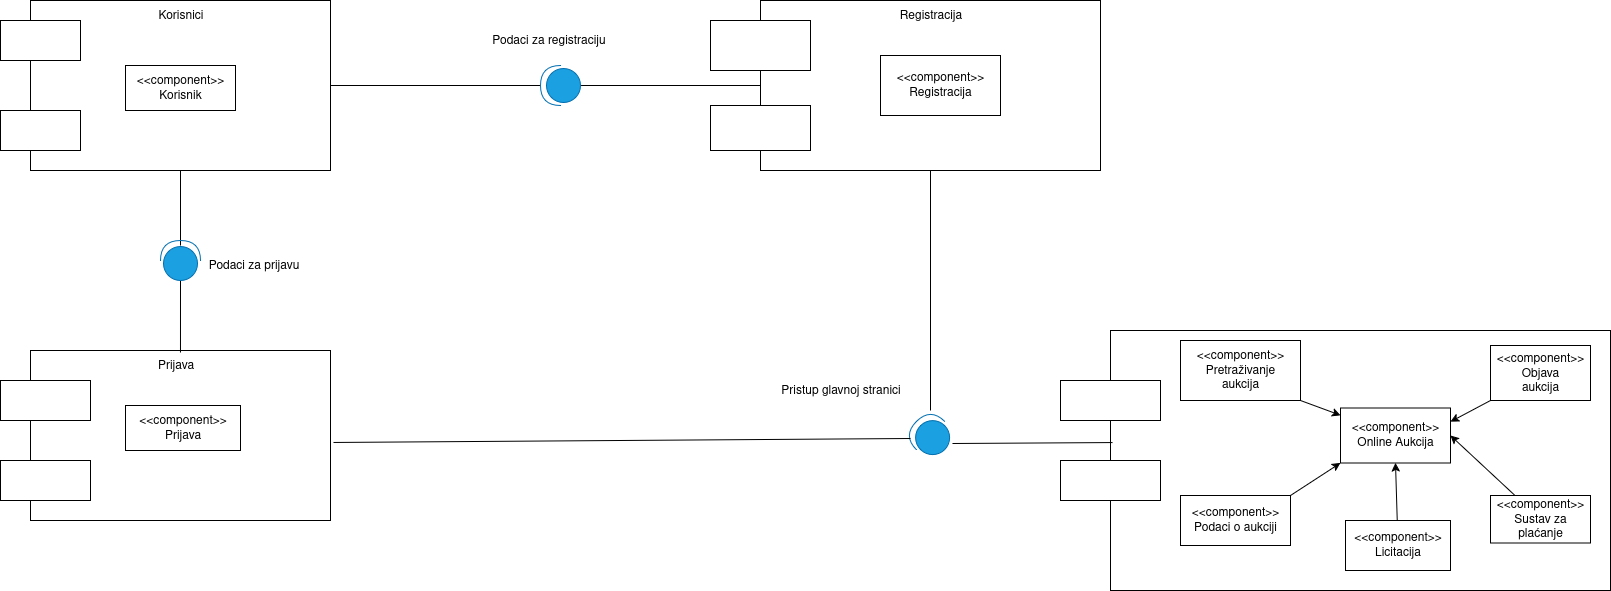

The diagram above was exported from draw.io. Its source (the exported page's mxGraphModel, read from the mxfile embedded in the PNG):
<mxGraphModel dx="1426" dy="741" grid="1" gridSize="10" guides="1" tooltips="1" connect="1" arrows="1" fold="1" page="1" pageScale="1" pageWidth="900" pageHeight="1600" background="#ffffff" math="0" shadow="0">
  <root>
    <mxCell id="0" />
    <mxCell id="1" parent="0" />
    <mxCell id="14FmyEmeMZrpgVxtt077-1" value="" style="rounded=0;whiteSpace=wrap;html=1;" parent="1" vertex="1">
      <mxGeometry x="40" y="40" width="300" height="170" as="geometry" />
    </mxCell>
    <mxCell id="14FmyEmeMZrpgVxtt077-2" value="" style="rounded=0;whiteSpace=wrap;html=1;" parent="1" vertex="1">
      <mxGeometry x="10" y="60" width="80" height="40" as="geometry" />
    </mxCell>
    <mxCell id="14FmyEmeMZrpgVxtt077-3" value="" style="rounded=0;whiteSpace=wrap;html=1;" parent="1" vertex="1">
      <mxGeometry x="10" y="150" width="80" height="40" as="geometry" />
    </mxCell>
    <mxCell id="14FmyEmeMZrpgVxtt077-4" value="&amp;lt;&amp;lt;component&amp;gt;&amp;gt;&lt;br&gt;Korisnik" style="rounded=0;whiteSpace=wrap;html=1;" parent="1" vertex="1">
      <mxGeometry x="135" y="105" width="110" height="45" as="geometry" />
    </mxCell>
    <mxCell id="14FmyEmeMZrpgVxtt077-5" value="Korisnici" style="text;html=1;align=center;verticalAlign=middle;resizable=0;points=[];autosize=1;strokeColor=none;fillColor=none;" parent="1" vertex="1">
      <mxGeometry x="155" y="40" width="70" height="30" as="geometry" />
    </mxCell>
    <mxCell id="14FmyEmeMZrpgVxtt077-6" value="" style="rounded=0;whiteSpace=wrap;html=1;" parent="1" vertex="1">
      <mxGeometry x="40" y="390" width="300" height="170" as="geometry" />
    </mxCell>
    <mxCell id="14FmyEmeMZrpgVxtt077-7" value="" style="endArrow=none;html=1;rounded=0;entryX=0.5;entryY=1;entryDx=0;entryDy=0;exitX=1;exitY=0.5;exitDx=0;exitDy=0;exitPerimeter=0;" parent="1" target="14FmyEmeMZrpgVxtt077-1" edge="1">
      <mxGeometry width="50" height="50" relative="1" as="geometry">
        <mxPoint x="190" y="285" as="sourcePoint" />
        <mxPoint x="310" y="280" as="targetPoint" />
      </mxGeometry>
    </mxCell>
    <mxCell id="14FmyEmeMZrpgVxtt077-8" value="" style="endArrow=none;html=1;rounded=0;entryX=0;entryY=0.5;entryDx=0;entryDy=0;entryPerimeter=0;exitX=0.583;exitY=0.067;exitDx=0;exitDy=0;exitPerimeter=0;" parent="1" source="14FmyEmeMZrpgVxtt077-19" target="14FmyEmeMZrpgVxtt077-42" edge="1">
      <mxGeometry width="50" height="50" relative="1" as="geometry">
        <mxPoint x="190" y="380" as="sourcePoint" />
        <mxPoint x="190" y="320" as="targetPoint" />
      </mxGeometry>
    </mxCell>
    <mxCell id="14FmyEmeMZrpgVxtt077-9" value="Podaci za prijavu" style="text;html=1;align=center;verticalAlign=middle;resizable=0;points=[];autosize=1;strokeColor=none;fillColor=none;" parent="1" vertex="1">
      <mxGeometry x="207.5" y="290" width="110" height="30" as="geometry" />
    </mxCell>
    <mxCell id="14FmyEmeMZrpgVxtt077-10" value="" style="rounded=0;whiteSpace=wrap;html=1;" parent="1" vertex="1">
      <mxGeometry x="10" y="420" width="90" height="40" as="geometry" />
    </mxCell>
    <mxCell id="14FmyEmeMZrpgVxtt077-11" value="" style="rounded=0;whiteSpace=wrap;html=1;" parent="1" vertex="1">
      <mxGeometry x="10" y="500" width="90" height="40" as="geometry" />
    </mxCell>
    <mxCell id="14FmyEmeMZrpgVxtt077-12" value="&amp;lt;&amp;lt;component&amp;gt;&amp;gt;&lt;br&gt;Prijava" style="rounded=0;whiteSpace=wrap;html=1;" parent="1" vertex="1">
      <mxGeometry x="135" y="445" width="115" height="45" as="geometry" />
    </mxCell>
    <mxCell id="14FmyEmeMZrpgVxtt077-13" value="" style="endArrow=none;html=1;rounded=0;exitX=1;exitY=0.5;exitDx=0;exitDy=0;" parent="1" source="14FmyEmeMZrpgVxtt077-1" edge="1">
      <mxGeometry width="50" height="50" relative="1" as="geometry">
        <mxPoint x="260" y="330" as="sourcePoint" />
        <mxPoint x="550" y="125" as="targetPoint" />
      </mxGeometry>
    </mxCell>
    <mxCell id="14FmyEmeMZrpgVxtt077-14" value="" style="rounded=0;whiteSpace=wrap;html=1;" parent="1" vertex="1">
      <mxGeometry x="770" y="40" width="340" height="170" as="geometry" />
    </mxCell>
    <mxCell id="14FmyEmeMZrpgVxtt077-15" value="" style="endArrow=none;html=1;rounded=0;exitX=1;exitY=0.5;exitDx=0;exitDy=0;entryX=0;entryY=0.5;entryDx=0;entryDy=0;" parent="1" target="14FmyEmeMZrpgVxtt077-14" edge="1">
      <mxGeometry width="50" height="50" relative="1" as="geometry">
        <mxPoint x="590" y="125" as="sourcePoint" />
        <mxPoint x="670" y="280" as="targetPoint" />
      </mxGeometry>
    </mxCell>
    <mxCell id="14FmyEmeMZrpgVxtt077-16" value="" style="rounded=0;whiteSpace=wrap;html=1;" parent="1" vertex="1">
      <mxGeometry x="720" y="60" width="100" height="50" as="geometry" />
    </mxCell>
    <mxCell id="14FmyEmeMZrpgVxtt077-17" value="" style="rounded=0;whiteSpace=wrap;html=1;" parent="1" vertex="1">
      <mxGeometry x="720" y="145" width="100" height="45" as="geometry" />
    </mxCell>
    <mxCell id="14FmyEmeMZrpgVxtt077-18" value="&lt;div&gt;&amp;lt;&amp;lt;component&amp;gt;&amp;gt;&lt;/div&gt;&lt;div&gt;Registracija&lt;/div&gt;" style="rounded=0;whiteSpace=wrap;html=1;" parent="1" vertex="1">
      <mxGeometry x="890" y="95" width="120" height="60" as="geometry" />
    </mxCell>
    <mxCell id="14FmyEmeMZrpgVxtt077-19" value="Prijava" style="text;html=1;align=center;verticalAlign=middle;resizable=0;points=[];autosize=1;strokeColor=none;fillColor=none;" parent="1" vertex="1">
      <mxGeometry x="155" y="390" width="60" height="30" as="geometry" />
    </mxCell>
    <mxCell id="14FmyEmeMZrpgVxtt077-20" value="Registracija" style="text;html=1;align=center;verticalAlign=middle;resizable=0;points=[];autosize=1;strokeColor=none;fillColor=none;" parent="1" vertex="1">
      <mxGeometry x="895" y="40" width="90" height="30" as="geometry" />
    </mxCell>
    <mxCell id="14FmyEmeMZrpgVxtt077-21" value="Podaci za registraciju" style="text;html=1;align=center;verticalAlign=middle;resizable=0;points=[];autosize=1;strokeColor=none;fillColor=none;" parent="1" vertex="1">
      <mxGeometry x="487.5" y="65" width="140" height="30" as="geometry" />
    </mxCell>
    <mxCell id="14FmyEmeMZrpgVxtt077-22" value="" style="endArrow=none;html=1;rounded=0;entryX=0.5;entryY=1;entryDx=0;entryDy=0;exitX=0.942;exitY=0.942;exitDx=0;exitDy=0;exitPerimeter=0;" parent="1" source="14FmyEmeMZrpgVxtt077-24" target="14FmyEmeMZrpgVxtt077-14" edge="1">
      <mxGeometry width="50" height="50" relative="1" as="geometry">
        <mxPoint x="940" y="400" as="sourcePoint" />
        <mxPoint x="670" y="280" as="targetPoint" />
      </mxGeometry>
    </mxCell>
    <mxCell id="14FmyEmeMZrpgVxtt077-23" value="" style="shape=providedRequiredInterface;html=1;verticalLabelPosition=bottom;sketch=0;direction=west;fillColor=#1ba1e2;fontColor=#ffffff;strokeColor=#006EAF;" parent="1" vertex="1">
      <mxGeometry x="550" y="105" width="40" height="40" as="geometry" />
    </mxCell>
    <mxCell id="14FmyEmeMZrpgVxtt077-24" value="" style="shape=providedRequiredInterface;html=1;verticalLabelPosition=bottom;sketch=0;direction=west;rotation=45;fillColor=#1ba1e2;fontColor=#ffffff;strokeColor=#006EAF;" parent="1" vertex="1">
      <mxGeometry x="920" y="455" width="40" height="40" as="geometry" />
    </mxCell>
    <mxCell id="14FmyEmeMZrpgVxtt077-25" value="" style="endArrow=none;html=1;rounded=0;exitX=1.01;exitY=0.541;exitDx=0;exitDy=0;exitPerimeter=0;entryX=0.801;entryY=0.093;entryDx=0;entryDy=0;entryPerimeter=0;" parent="1" source="14FmyEmeMZrpgVxtt077-6" target="14FmyEmeMZrpgVxtt077-24" edge="1">
      <mxGeometry width="50" height="50" relative="1" as="geometry">
        <mxPoint x="620" y="330" as="sourcePoint" />
        <mxPoint x="870" y="430" as="targetPoint" />
      </mxGeometry>
    </mxCell>
    <mxCell id="14FmyEmeMZrpgVxtt077-26" value="Pristup glavnoj stranici" style="text;html=1;align=center;verticalAlign=middle;resizable=0;points=[];autosize=1;strokeColor=none;fillColor=none;" parent="1" vertex="1">
      <mxGeometry x="775" y="415" width="150" height="30" as="geometry" />
    </mxCell>
    <mxCell id="14FmyEmeMZrpgVxtt077-27" value="" style="rounded=0;whiteSpace=wrap;html=1;" parent="1" vertex="1">
      <mxGeometry x="1120" y="370" width="500" height="260" as="geometry" />
    </mxCell>
    <mxCell id="14FmyEmeMZrpgVxtt077-28" value="" style="endArrow=none;html=1;rounded=0;exitX=-0.03;exitY=0.747;exitDx=0;exitDy=0;exitPerimeter=0;entryX=0.004;entryY=0.431;entryDx=0;entryDy=0;entryPerimeter=0;" parent="1" source="14FmyEmeMZrpgVxtt077-24" target="14FmyEmeMZrpgVxtt077-27" edge="1">
      <mxGeometry width="50" height="50" relative="1" as="geometry">
        <mxPoint x="1010" y="430" as="sourcePoint" />
        <mxPoint x="1060" y="380" as="targetPoint" />
      </mxGeometry>
    </mxCell>
    <mxCell id="14FmyEmeMZrpgVxtt077-29" value="" style="rounded=0;whiteSpace=wrap;html=1;" parent="1" vertex="1">
      <mxGeometry x="1070" y="420" width="100" height="40" as="geometry" />
    </mxCell>
    <mxCell id="14FmyEmeMZrpgVxtt077-30" value="" style="rounded=0;whiteSpace=wrap;html=1;" parent="1" vertex="1">
      <mxGeometry x="1070" y="500" width="100" height="40" as="geometry" />
    </mxCell>
    <mxCell id="14FmyEmeMZrpgVxtt077-31" value="&amp;lt;&amp;lt;component&amp;gt;&amp;gt;&lt;br&gt;Online Aukcija" style="rounded=0;whiteSpace=wrap;html=1;" parent="1" vertex="1">
      <mxGeometry x="1350" y="447.5" width="110" height="55" as="geometry" />
    </mxCell>
    <mxCell id="14FmyEmeMZrpgVxtt077-32" value="&amp;lt;&amp;lt;component&amp;gt;&amp;gt;&lt;br&gt;Objava&lt;br&gt;aukcija" style="rounded=0;whiteSpace=wrap;html=1;" parent="1" vertex="1">
      <mxGeometry x="1500" y="385" width="100" height="55" as="geometry" />
    </mxCell>
    <mxCell id="14FmyEmeMZrpgVxtt077-33" value="&amp;lt;&amp;lt;component&amp;gt;&amp;gt;&lt;br&gt;Sustav za&lt;br&gt;plaćanje" style="rounded=0;whiteSpace=wrap;html=1;" parent="1" vertex="1">
      <mxGeometry x="1500" y="535" width="100" height="47.5" as="geometry" />
    </mxCell>
    <mxCell id="14FmyEmeMZrpgVxtt077-34" value="&amp;lt;&amp;lt;component&amp;gt;&amp;gt;&lt;br&gt;Licitacija" style="rounded=0;whiteSpace=wrap;html=1;" parent="1" vertex="1">
      <mxGeometry x="1355" y="560" width="105" height="50" as="geometry" />
    </mxCell>
    <mxCell id="14FmyEmeMZrpgVxtt077-35" value="&lt;div&gt;&amp;lt;&amp;lt;component&amp;gt;&amp;gt;&lt;/div&gt;&lt;div&gt;Podaci o aukciji&lt;/div&gt;" style="rounded=0;whiteSpace=wrap;html=1;" parent="1" vertex="1">
      <mxGeometry x="1190" y="535" width="110" height="50" as="geometry" />
    </mxCell>
    <mxCell id="14FmyEmeMZrpgVxtt077-36" value="&amp;lt;&amp;lt;component&amp;gt;&amp;gt;&lt;br&gt;Pretraživanje&lt;br&gt;aukcija" style="rounded=0;whiteSpace=wrap;html=1;" parent="1" vertex="1">
      <mxGeometry x="1190" y="380" width="120" height="60" as="geometry" />
    </mxCell>
    <mxCell id="14FmyEmeMZrpgVxtt077-37" value="" style="endArrow=classic;html=1;rounded=0;exitX=1;exitY=1;exitDx=0;exitDy=0;" parent="1" source="14FmyEmeMZrpgVxtt077-36" target="14FmyEmeMZrpgVxtt077-31" edge="1">
      <mxGeometry width="50" height="50" relative="1" as="geometry">
        <mxPoint x="1010" y="430" as="sourcePoint" />
        <mxPoint x="1060" y="380" as="targetPoint" />
      </mxGeometry>
    </mxCell>
    <mxCell id="14FmyEmeMZrpgVxtt077-38" value="" style="endArrow=classic;html=1;rounded=0;exitX=1;exitY=0;exitDx=0;exitDy=0;entryX=0;entryY=1;entryDx=0;entryDy=0;" parent="1" source="14FmyEmeMZrpgVxtt077-35" target="14FmyEmeMZrpgVxtt077-31" edge="1">
      <mxGeometry width="50" height="50" relative="1" as="geometry">
        <mxPoint x="1010" y="430" as="sourcePoint" />
        <mxPoint x="1060" y="380" as="targetPoint" />
      </mxGeometry>
    </mxCell>
    <mxCell id="14FmyEmeMZrpgVxtt077-39" value="" style="endArrow=classic;html=1;rounded=0;entryX=0.5;entryY=1;entryDx=0;entryDy=0;" parent="1" source="14FmyEmeMZrpgVxtt077-34" target="14FmyEmeMZrpgVxtt077-31" edge="1">
      <mxGeometry width="50" height="50" relative="1" as="geometry">
        <mxPoint x="1385" y="560" as="sourcePoint" />
        <mxPoint x="1060" y="380" as="targetPoint" />
      </mxGeometry>
    </mxCell>
    <mxCell id="14FmyEmeMZrpgVxtt077-40" value="" style="endArrow=classic;html=1;rounded=0;exitX=0;exitY=1;exitDx=0;exitDy=0;entryX=1;entryY=0.25;entryDx=0;entryDy=0;" parent="1" source="14FmyEmeMZrpgVxtt077-32" target="14FmyEmeMZrpgVxtt077-31" edge="1">
      <mxGeometry width="50" height="50" relative="1" as="geometry">
        <mxPoint x="1010" y="430" as="sourcePoint" />
        <mxPoint x="1060" y="380" as="targetPoint" />
      </mxGeometry>
    </mxCell>
    <mxCell id="14FmyEmeMZrpgVxtt077-41" value="" style="endArrow=classic;html=1;rounded=0;entryX=1;entryY=0.5;entryDx=0;entryDy=0;" parent="1" source="14FmyEmeMZrpgVxtt077-33" target="14FmyEmeMZrpgVxtt077-31" edge="1">
      <mxGeometry width="50" height="50" relative="1" as="geometry">
        <mxPoint x="1010" y="430" as="sourcePoint" />
        <mxPoint x="1060" y="380" as="targetPoint" />
      </mxGeometry>
    </mxCell>
    <mxCell id="14FmyEmeMZrpgVxtt077-42" value="" style="shape=providedRequiredInterface;html=1;verticalLabelPosition=bottom;sketch=0;direction=north;fillColor=#1ba1e2;fontColor=#ffffff;strokeColor=#006EAF;" parent="1" vertex="1">
      <mxGeometry x="170" y="280" width="40" height="40" as="geometry" />
    </mxCell>
  </root>
</mxGraphModel>